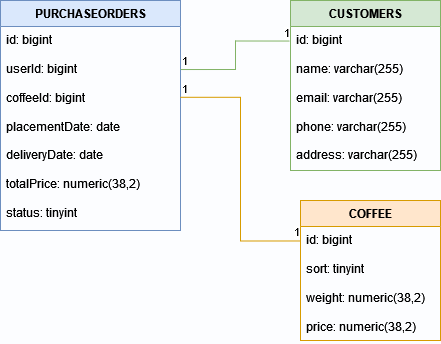

The diagram above was exported from draw.io. Its source (the exported page's mxGraphModel, read from the mxfile embedded in the PNG):
<mxGraphModel dx="1420" dy="732" grid="1" gridSize="10" guides="1" tooltips="1" connect="1" arrows="1" fold="1" page="1" pageScale="1" pageWidth="600" pageHeight="400" background="#FCFDFF" math="0" shadow="0">
  <root>
    <mxCell id="0" />
    <mxCell id="1" parent="0" />
    <mxCell id="3g42sZqKp9Lj42-VZnDF-1" value="COFFEE" style="swimlane;fontStyle=1;align=center;verticalAlign=top;childLayout=stackLayout;horizontal=1;startSize=26;horizontalStack=0;resizeParent=1;resizeParentMax=0;resizeLast=0;collapsible=1;marginBottom=0;whiteSpace=wrap;html=1;fillColor=#ffe6cc;strokeColor=#d79b00;" parent="1" vertex="1">
      <mxGeometry x="340" y="240" width="140" height="140" as="geometry" />
    </mxCell>
    <mxCell id="3g42sZqKp9Lj42-VZnDF-2" value="&lt;div&gt;id: bigint&lt;br&gt;&lt;/div&gt;&lt;div&gt;&lt;br&gt;&lt;/div&gt;&lt;div&gt;sort: tinyint&lt;br&gt;&lt;/div&gt;&lt;div&gt;&lt;br&gt;&lt;/div&gt;&lt;div&gt;weight: numeric(38,2)&lt;br&gt;&lt;/div&gt;&lt;div&gt;&lt;br&gt;&lt;/div&gt;&lt;div&gt;price: numeric(38,2)&lt;br&gt;&lt;/div&gt;" style="text;strokeColor=none;fillColor=none;align=left;verticalAlign=top;spacingLeft=4;spacingRight=4;overflow=hidden;rotatable=0;points=[[0,0.5],[1,0.5]];portConstraint=eastwest;whiteSpace=wrap;html=1;" parent="3g42sZqKp9Lj42-VZnDF-1" vertex="1">
      <mxGeometry y="26" width="140" height="114" as="geometry" />
    </mxCell>
    <mxCell id="3g42sZqKp9Lj42-VZnDF-5" value="CUSTOMERS" style="swimlane;fontStyle=1;align=center;verticalAlign=top;childLayout=stackLayout;horizontal=1;startSize=26;horizontalStack=0;resizeParent=1;resizeParentMax=0;resizeLast=0;collapsible=1;marginBottom=0;whiteSpace=wrap;html=1;fillColor=#d5e8d4;strokeColor=#82b366;" parent="1" vertex="1">
      <mxGeometry x="330" y="40" width="150" height="170" as="geometry" />
    </mxCell>
    <mxCell id="3g42sZqKp9Lj42-VZnDF-6" value="&lt;div&gt;id: bigint&lt;br&gt;&lt;/div&gt;&lt;div&gt;&lt;br&gt;&lt;/div&gt;&lt;div&gt;name: varchar(255)&lt;br&gt;&lt;/div&gt;&lt;div&gt;&lt;br&gt;&lt;/div&gt;&lt;div&gt;email: varchar(255)&lt;/div&gt;&lt;div&gt;&lt;br&gt;&lt;/div&gt;&lt;div&gt;phone: varchar(255)&lt;/div&gt;&lt;div&gt;&lt;br&gt;&lt;/div&gt;&lt;div&gt;address: varchar(255)&lt;br&gt;&lt;/div&gt;" style="text;strokeColor=none;fillColor=none;align=left;verticalAlign=top;spacingLeft=4;spacingRight=4;overflow=hidden;rotatable=0;points=[[0,0.5],[1,0.5]];portConstraint=eastwest;whiteSpace=wrap;html=1;" parent="3g42sZqKp9Lj42-VZnDF-5" vertex="1">
      <mxGeometry y="26" width="150" height="144" as="geometry" />
    </mxCell>
    <mxCell id="3g42sZqKp9Lj42-VZnDF-7" value="PURCHASEORDERS" style="swimlane;fontStyle=1;align=center;verticalAlign=top;childLayout=stackLayout;horizontal=1;startSize=26;horizontalStack=0;resizeParent=1;resizeParentMax=0;resizeLast=0;collapsible=1;marginBottom=0;whiteSpace=wrap;html=1;fillColor=#dae8fc;strokeColor=#6c8ebf;" parent="1" vertex="1">
      <mxGeometry x="40" y="40" width="180" height="230" as="geometry" />
    </mxCell>
    <mxCell id="3g42sZqKp9Lj42-VZnDF-8" value="&lt;div&gt;id: bigint&lt;br&gt;&lt;/div&gt;&lt;div&gt;&lt;br&gt;&lt;/div&gt;&lt;div&gt;userId: bigint&lt;br&gt;&lt;/div&gt;&lt;div&gt;&lt;br&gt;&lt;/div&gt;&lt;div&gt;coffeeId: bigint&lt;br&gt;&lt;/div&gt;&lt;div&gt;&lt;br&gt;&lt;/div&gt;&lt;div&gt;placementDate: date&lt;br&gt;&lt;/div&gt;&lt;div&gt;&lt;br&gt;&lt;/div&gt;&lt;div&gt;deliveryDate: date&lt;br&gt;&lt;/div&gt;&lt;div&gt;&lt;br&gt;&lt;/div&gt;&lt;div&gt;totalPrice: numeric(38,2)&lt;/div&gt;&lt;div&gt;&lt;br&gt;&lt;/div&gt;&lt;div&gt;status: tinyint&lt;br&gt;&lt;/div&gt;" style="text;strokeColor=none;fillColor=none;align=left;verticalAlign=top;spacingLeft=4;spacingRight=4;overflow=hidden;rotatable=0;points=[[0,0.5],[1,0.5]];portConstraint=eastwest;whiteSpace=wrap;html=1;" parent="3g42sZqKp9Lj42-VZnDF-7" vertex="1">
      <mxGeometry y="26" width="180" height="204" as="geometry" />
    </mxCell>
    <mxCell id="3g42sZqKp9Lj42-VZnDF-15" value="" style="endArrow=none;html=1;edgeStyle=orthogonalEdgeStyle;rounded=0;exitX=1.001;exitY=0.211;exitDx=0;exitDy=0;exitPerimeter=0;entryX=-0.005;entryY=0.101;entryDx=0;entryDy=0;entryPerimeter=0;fillColor=#d5e8d4;strokeColor=#82b366;" parent="1" source="3g42sZqKp9Lj42-VZnDF-8" target="3g42sZqKp9Lj42-VZnDF-6" edge="1">
      <mxGeometry relative="1" as="geometry">
        <mxPoint x="280" y="210" as="sourcePoint" />
        <mxPoint x="300" y="210" as="targetPoint" />
      </mxGeometry>
    </mxCell>
    <mxCell id="3g42sZqKp9Lj42-VZnDF-16" value="1" style="edgeLabel;resizable=0;html=1;align=left;verticalAlign=bottom;" parent="3g42sZqKp9Lj42-VZnDF-15" connectable="0" vertex="1">
      <mxGeometry x="-1" relative="1" as="geometry" />
    </mxCell>
    <mxCell id="3g42sZqKp9Lj42-VZnDF-17" value="1" style="edgeLabel;resizable=0;html=1;align=right;verticalAlign=bottom;" parent="3g42sZqKp9Lj42-VZnDF-15" connectable="0" vertex="1">
      <mxGeometry x="1" relative="1" as="geometry" />
    </mxCell>
    <mxCell id="3g42sZqKp9Lj42-VZnDF-18" value="" style="endArrow=none;html=1;edgeStyle=orthogonalEdgeStyle;rounded=0;exitX=0.998;exitY=0.347;exitDx=0;exitDy=0;exitPerimeter=0;entryX=-0.002;entryY=0.127;entryDx=0;entryDy=0;entryPerimeter=0;fillColor=#ffe6cc;strokeColor=#d79b00;" parent="1" source="3g42sZqKp9Lj42-VZnDF-8" target="3g42sZqKp9Lj42-VZnDF-2" edge="1">
      <mxGeometry relative="1" as="geometry">
        <mxPoint x="280" y="210" as="sourcePoint" />
        <mxPoint x="300" y="280" as="targetPoint" />
      </mxGeometry>
    </mxCell>
    <mxCell id="3g42sZqKp9Lj42-VZnDF-19" value="1" style="edgeLabel;resizable=0;html=1;align=left;verticalAlign=bottom;" parent="3g42sZqKp9Lj42-VZnDF-18" connectable="0" vertex="1">
      <mxGeometry x="-1" relative="1" as="geometry" />
    </mxCell>
    <mxCell id="3g42sZqKp9Lj42-VZnDF-20" value="1" style="edgeLabel;resizable=0;html=1;align=right;verticalAlign=bottom;" parent="3g42sZqKp9Lj42-VZnDF-18" connectable="0" vertex="1">
      <mxGeometry x="1" relative="1" as="geometry" />
    </mxCell>
  </root>
</mxGraphModel>